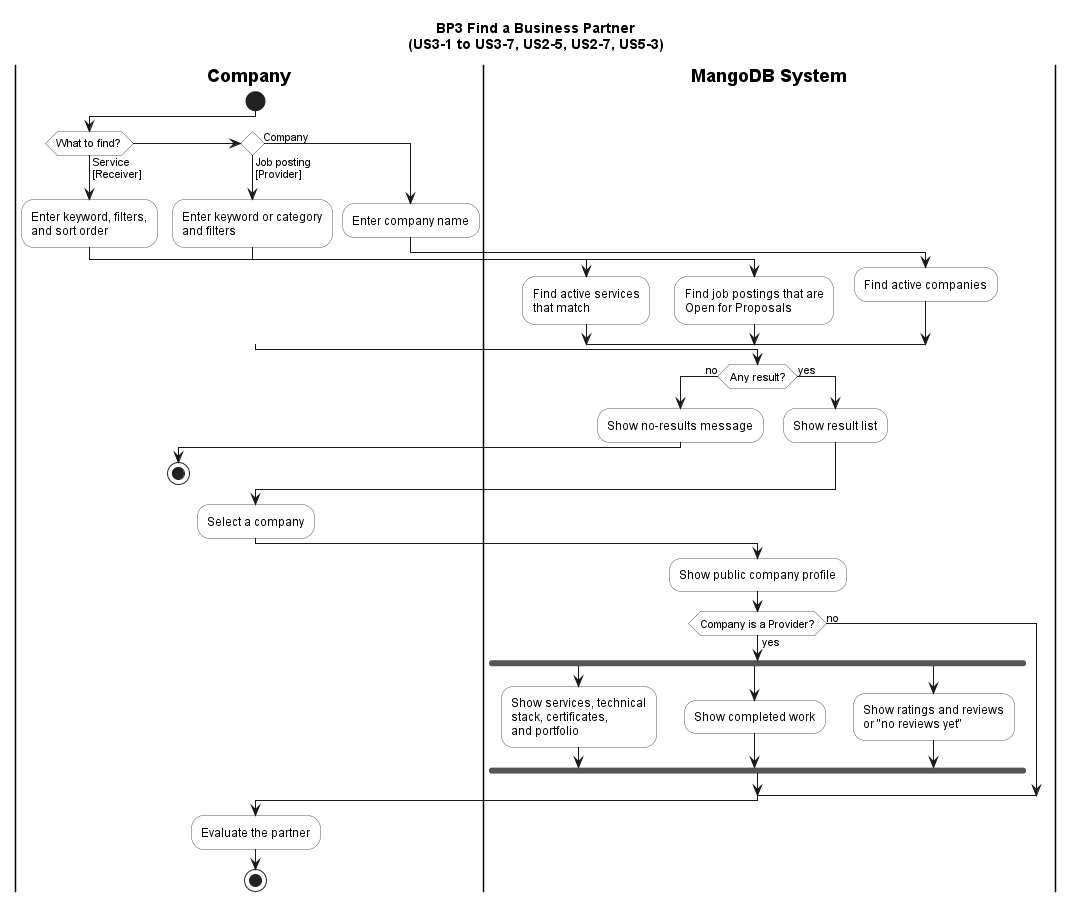

The diagram above was rendered by PlantUML. Its source (embedded in the PNG):
@startuml bp3-find-partner
!include style.iuml
title BP3 Find a Business Partner\n(US3-1 to US3-7, US2-5, US2-7, US5-3)

|Company|
start
if (What to find?) then (Service\n[Receiver])
  :Enter keyword, filters,
  and sort order;
  |MangoDB System|
  :Find active services
  that match;
elseif () then (Job posting\n[Provider])
  |Company|
  :Enter keyword or category
  and filters;
  |MangoDB System|
  :Find job postings that are
  Open for Proposals;
else (Company)
  |Company|
  :Enter company name;
  |MangoDB System|
  :Find active companies;
endif

if (Any result?) then (no)
  :Show no-results message;
  |Company|
  stop
else (yes)
  |MangoDB System|
  :Show result list;
endif

|Company|
:Select a company;

|MangoDB System|
:Show public company profile;
if (Company is a Provider?) then (yes)
  fork
    :Show services, technical
    stack, certificates,
    and portfolio;
  fork again
    :Show completed work;
  fork again
    :Show ratings and reviews
    or "no reviews yet";
  end fork
else (no)
endif

|Company|
:Evaluate the partner;
stop
@enduml